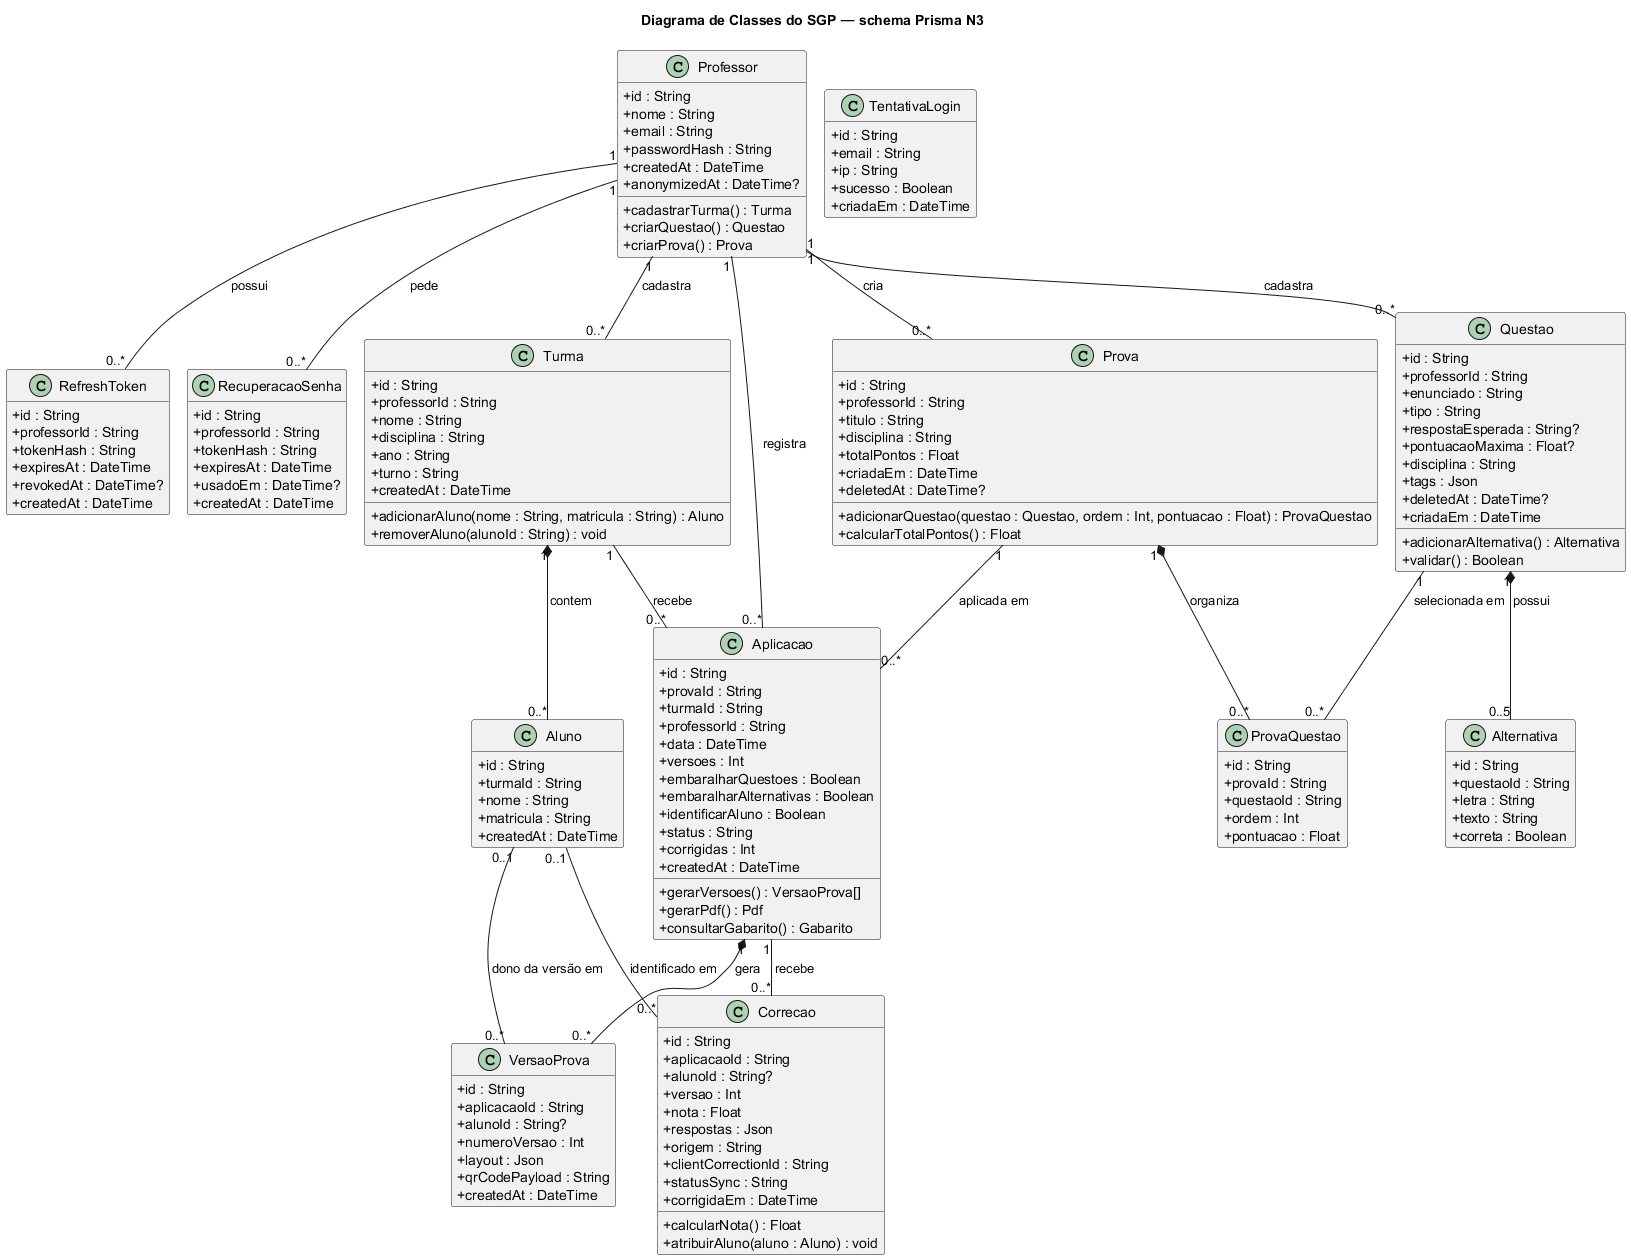

The diagram above was rendered by PlantUML. Its source (embedded in the PNG):
@startuml
!pragma layout smetana
title Diagrama de Classes do SGP — schema Prisma N3
skinparam classAttributeIconSize 0
hide empty members

class Professor {
  +id : String
  +nome : String
  +email : String
  +passwordHash : String
  +createdAt : DateTime
  +anonymizedAt : DateTime?
  +cadastrarTurma() : Turma
  +criarQuestao() : Questao
  +criarProva() : Prova
}

class RefreshToken {
  +id : String
  +professorId : String
  +tokenHash : String
  +expiresAt : DateTime
  +revokedAt : DateTime?
  +createdAt : DateTime
}

class RecuperacaoSenha {
  +id : String
  +professorId : String
  +tokenHash : String
  +expiresAt : DateTime
  +usadoEm : DateTime?
  +createdAt : DateTime
}

class TentativaLogin {
  +id : String
  +email : String
  +ip : String
  +sucesso : Boolean
  +criadaEm : DateTime
}

class Turma {
  +id : String
  +professorId : String
  +nome : String
  +disciplina : String
  +ano : String
  +turno : String
  +createdAt : DateTime
  +adicionarAluno(nome : String, matricula : String) : Aluno
  +removerAluno(alunoId : String) : void
}

class Aluno {
  +id : String
  +turmaId : String
  +nome : String
  +matricula : String
  +createdAt : DateTime
}

class Questao {
  +id : String
  +professorId : String
  +enunciado : String
  +tipo : String
  +respostaEsperada : String?
  +pontuacaoMaxima : Float?
  +disciplina : String
  +tags : Json
  +deletedAt : DateTime?
  +criadaEm : DateTime
  +adicionarAlternativa() : Alternativa
  +validar() : Boolean
}

class Alternativa {
  +id : String
  +questaoId : String
  +letra : String
  +texto : String
  +correta : Boolean
}

class Prova {
  +id : String
  +professorId : String
  +titulo : String
  +disciplina : String
  +totalPontos : Float
  +criadaEm : DateTime
  +deletedAt : DateTime?
  +adicionarQuestao(questao : Questao, ordem : Int, pontuacao : Float) : ProvaQuestao
  +calcularTotalPontos() : Float
}

class ProvaQuestao {
  +id : String
  +provaId : String
  +questaoId : String
  +ordem : Int
  +pontuacao : Float
}

class Aplicacao {
  +id : String
  +provaId : String
  +turmaId : String
  +professorId : String
  +data : DateTime
  +versoes : Int
  +embaralharQuestoes : Boolean
  +embaralharAlternativas : Boolean
  +identificarAluno : Boolean
  +status : String
  +corrigidas : Int
  +createdAt : DateTime
  +gerarVersoes() : VersaoProva[]
  +gerarPdf() : Pdf
  +consultarGabarito() : Gabarito
}

class VersaoProva {
  +id : String
  +aplicacaoId : String
  +alunoId : String?
  +numeroVersao : Int
  +layout : Json
  +qrCodePayload : String
  +createdAt : DateTime
}

class Correcao {
  +id : String
  +aplicacaoId : String
  +alunoId : String?
  +versao : Int
  +nota : Float
  +respostas : Json
  +origem : String
  +clientCorrectionId : String
  +statusSync : String
  +corrigidaEm : DateTime
  +calcularNota() : Float
  +atribuirAluno(aluno : Aluno) : void
}

Professor "1" -- "0..*" RefreshToken : possui
Professor "1" -- "0..*" RecuperacaoSenha : pede
Professor "1" -- "0..*" Turma : cadastra
Professor "1" -- "0..*" Questao : cadastra
Professor "1" -- "0..*" Prova : cria
Professor "1" -- "0..*" Aplicacao : registra
Turma "1" *-- "0..*" Aluno : contem
Turma "1" -- "0..*" Aplicacao : recebe
Questao "1" *-- "0..5" Alternativa : possui
Questao "1" -- "0..*" ProvaQuestao : selecionada em
Prova "1" *-- "0..*" ProvaQuestao : organiza
Prova "1" -- "0..*" Aplicacao : aplicada em
Aplicacao "1" *-- "0..*" VersaoProva : gera
Aplicacao "1" -- "0..*" Correcao : recebe
Aluno "0..1" -- "0..*" Correcao : identificado em
Aluno "0..1" -- "0..*" VersaoProva : dono da versão em
@enduml